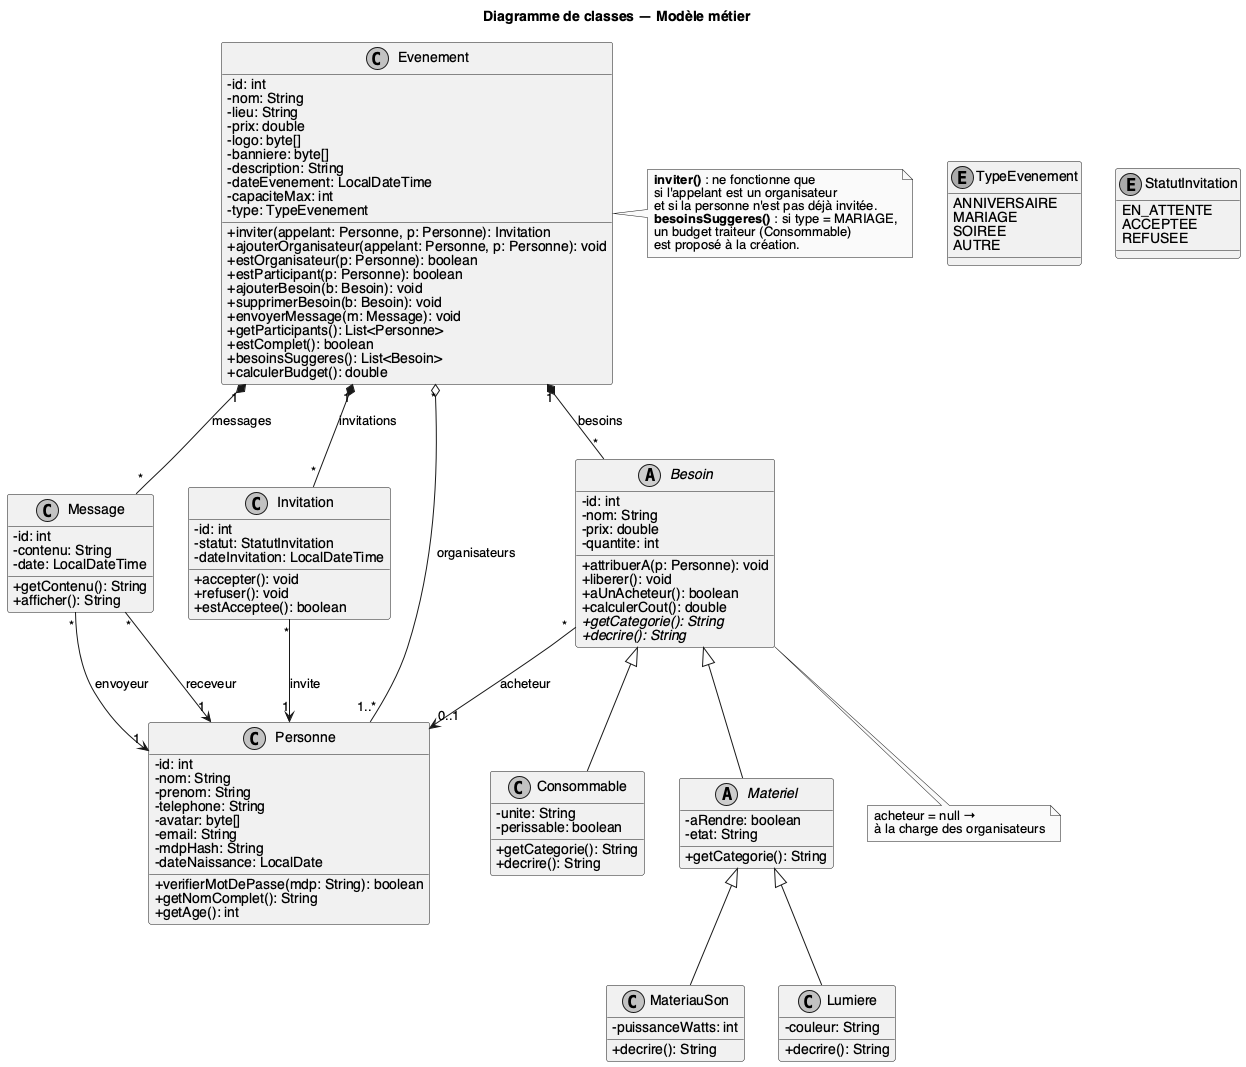

The diagram above was rendered by PlantUML. Its source (embedded in the PNG):
@startuml classes
skinparam shadowing false
skinparam monochrome true
skinparam defaultFontName Helvetica
skinparam classAttributeIconSize 0

title Diagramme de classes — Modèle métier

class Evenement {
  -id: int
  -nom: String
  -lieu: String
  -prix: double
  -logo: byte[]
  -banniere: byte[]
  -description: String
  -dateEvenement: LocalDateTime
  -capaciteMax: int
  -type: TypeEvenement
  +inviter(appelant: Personne, p: Personne): Invitation
  +ajouterOrganisateur(appelant: Personne, p: Personne): void
  +estOrganisateur(p: Personne): boolean
  +estParticipant(p: Personne): boolean
  +ajouterBesoin(b: Besoin): void
  +supprimerBesoin(b: Besoin): void
  +envoyerMessage(m: Message): void
  +getParticipants(): List<Personne>
  +estComplet(): boolean
  +besoinsSuggeres(): List<Besoin>
  +calculerBudget(): double
}

enum TypeEvenement {
  ANNIVERSAIRE
  MARIAGE
  SOIREE
  AUTRE
}

class Message {
  -id: int
  -contenu: String
  -date: LocalDateTime
  +getContenu(): String
  +afficher(): String
}

class Invitation {
  -id: int
  -statut: StatutInvitation
  -dateInvitation: LocalDateTime
  +accepter(): void
  +refuser(): void
  +estAcceptee(): boolean
}

enum StatutInvitation {
  EN_ATTENTE
  ACCEPTEE
  REFUSEE
}

abstract class Besoin {
  -id: int
  -nom: String
  -prix: double
  -quantite: int
  +attribuerA(p: Personne): void
  +liberer(): void
  +aUnAcheteur(): boolean
  +calculerCout(): double
  +{abstract} getCategorie(): String
  +{abstract} decrire(): String
}

class Consommable {
  -unite: String
  -perissable: boolean
  +getCategorie(): String
  +decrire(): String
}

abstract class Materiel {
  -aRendre: boolean
  -etat: String
  +getCategorie(): String
}

class MateriauSon {
  -puissanceWatts: int
  +decrire(): String
}

class Lumiere {
  -couleur: String
  +decrire(): String
}

class Personne {
  -id: int
  -nom: String
  -prenom: String
  -telephone: String
  -avatar: byte[]
  -email: String
  -mdpHash: String
  -dateNaissance: LocalDate
  +verifierMotDePasse(mdp: String): boolean
  +getNomComplet(): String
  +getAge(): int
}

Evenement "*" o-- "1..*" Personne : organisateurs
Evenement "1" *-- "*" Invitation : invitations
Evenement "1" *-- "*" Besoin : besoins
Evenement "1" *-- "*" Message : messages

Message "*" --> "1" Personne : envoyeur
Message "*" --> "1" Personne : receveur
Invitation "*" --> "1" Personne : invite
Besoin "*" --> "0..1" Personne : acheteur

Besoin <|-- Consommable
Besoin <|-- Materiel
Materiel <|-- MateriauSon
Materiel <|-- Lumiere

note right of Evenement
  **inviter()** : ne fonctionne que
  si l'appelant est un organisateur
  et si la personne n'est pas déjà invitée.
  **besoinsSuggeres()** : si type = MARIAGE,
  un budget traiteur (Consommable)
  est proposé à la création.
end note

note "acheteur = null →\nà la charge des organisateurs" as N2
Besoin .. N2

@enduml